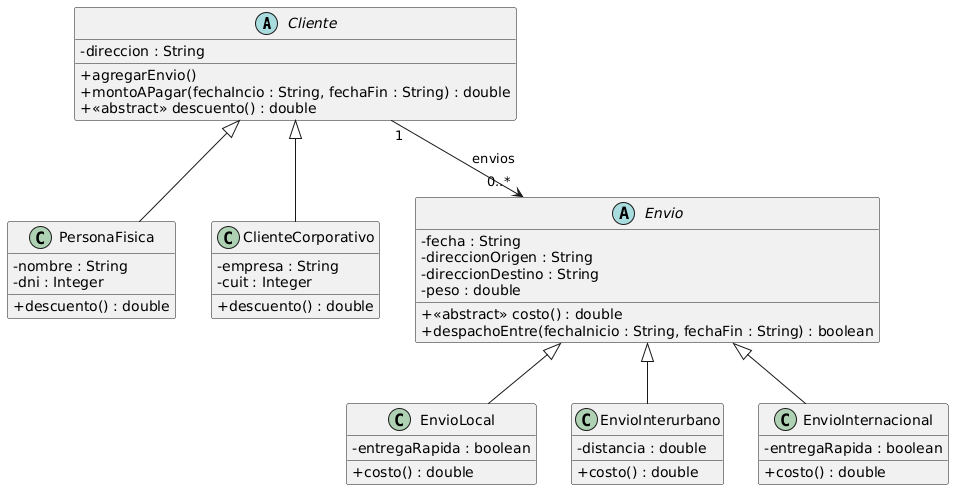

The diagram above was rendered by PlantUML. Its source (embedded in the PNG):
@startuml
skinparam classAttributeIconSize 0

abstract class Cliente{
    - direccion : String

    + agregarEnvio() 
    + montoAPagar(fechaIncio : String, fechaFin : String) : double
    + <<abstract>> descuento() : double
}

class PersonaFisica extends Cliente{
    - nombre : String
    - dni : Integer

    + descuento() : double
}

class ClienteCorporativo extends Cliente{
     - empresa : String
     - cuit : Integer

     + descuento() : double
}



abstract class Envio{
    - fecha : String
    - direccionOrigen : String
    - direccionDestino : String
    - peso : double

    + <<abstract>> costo() : double
    + despachoEntre(fechaInicio : String, fechaFin : String) : boolean
}

class EnvioLocal extends Envio{
    - entregaRapida : boolean

    +costo() : double
}

class EnvioInterurbano extends Envio{
    -distancia : double
    
    +costo() : double
}

class EnvioInternacional extends Envio{
    - entregaRapida : boolean

    +costo() : double
}


Cliente "1" --> "0..*" Envio : envios
@enduml